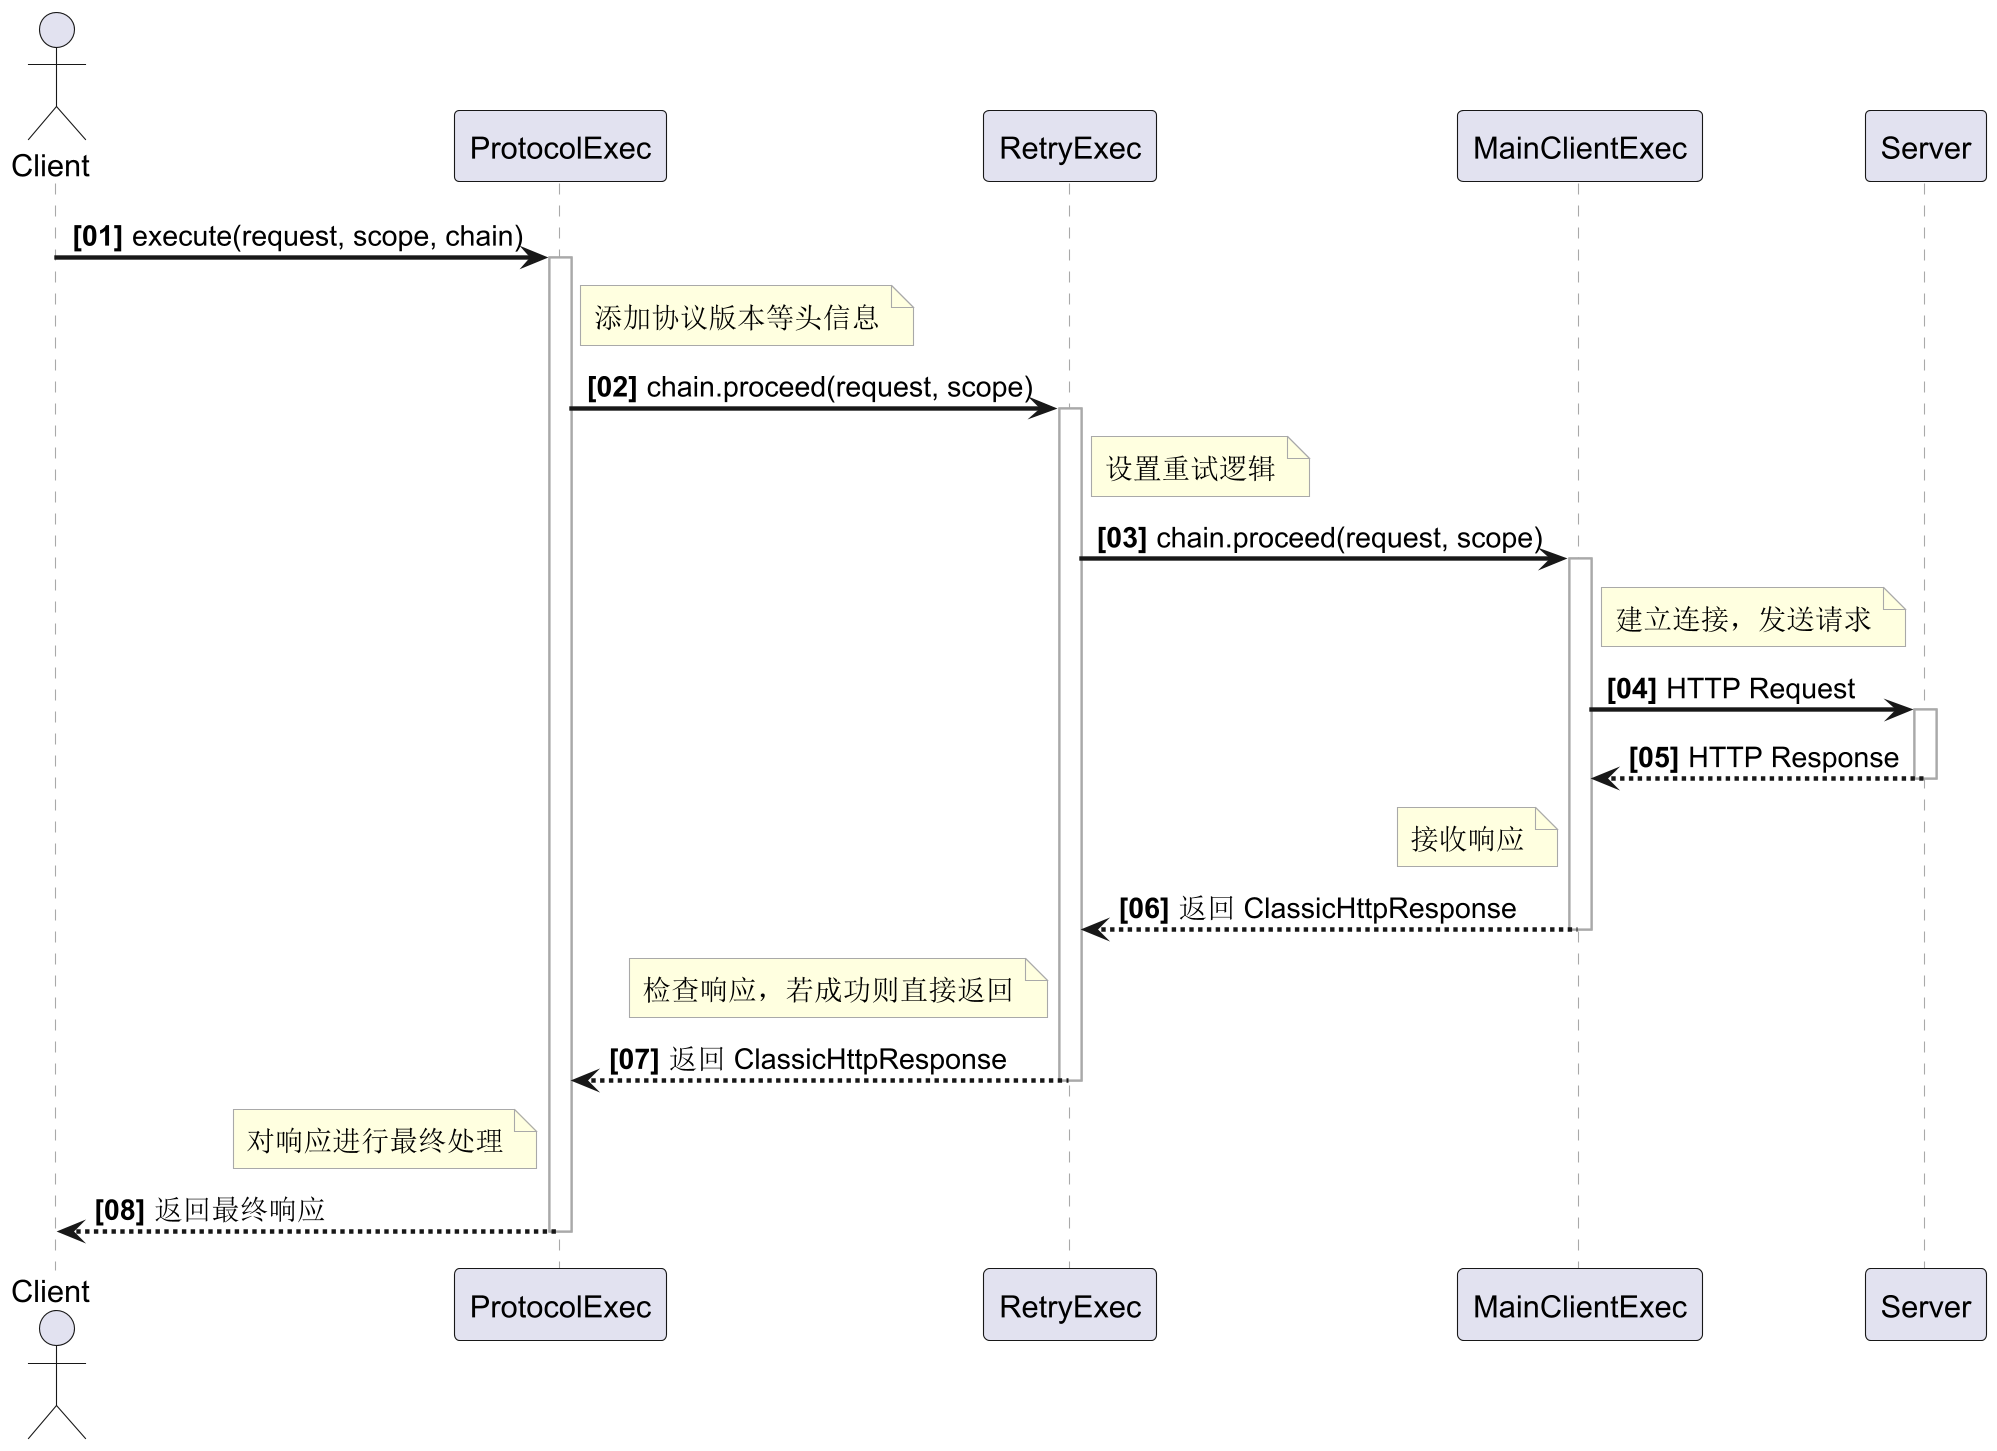

The diagram above was rendered by PlantUML. Its source (embedded in the PNG):
@startuml ExecChainHandler Sequence Diagram

' =======================================================
' --- 外观优化设置 ---
' =======================================================
skinparam sequence {
    ' 调整箭头和生命线样式
    ArrowThickness 2
    LifeLineBorderColor #A9A9A9
    LifeLineBorderThickness 1.5
}
skinparam note {
    ' 调整备注框的样式
    BackgroundColor #LightYellow
    BorderColor #A9A9A9
}
' 自动为步骤编号，格式为 [01] 且加粗
autonumber "<b>[00]"
' =======================================================

' --- 参与者 ---
actor Client
participant "ProtocolExec" as H1
participant "RetryExec" as H2
participant "MainClientExec" as H3
participant Server

' --- 流程 ---
Client -> H1: execute(request, scope, chain)
activate H1
    note right of H1: 添加协议版本等头信息

    ' H1 调用链上的下一个处理器 H2
    H1 -> H2: chain.proceed(request, scope)
    activate H2
        note right of H2: 设置重试逻辑

        ' H2 调用链上的下一个处理器 H3
        H2 -> H3: chain.proceed(request, scope)
        activate H3
            note right of H3: 建立连接，发送请求

            ' H3 是最后一个处理器，负责实际的网络通信
            H3 -> Server: HTTP Request
            activate Server
            Server --> H3: HTTP Response
            deactivate Server

            note left of H3: 接收响应
        H3 --> H2: 返回 ClassicHttpResponse
        deactivate H3

        note left of H2: 检查响应，若成功则直接返回
    H2 --> H1: 返回 ClassicHttpResponse
    deactivate H2

    note left of H1: 对响应进行最终处理
H1 --> Client: 返回最终响应
deactivate H1

@enduml